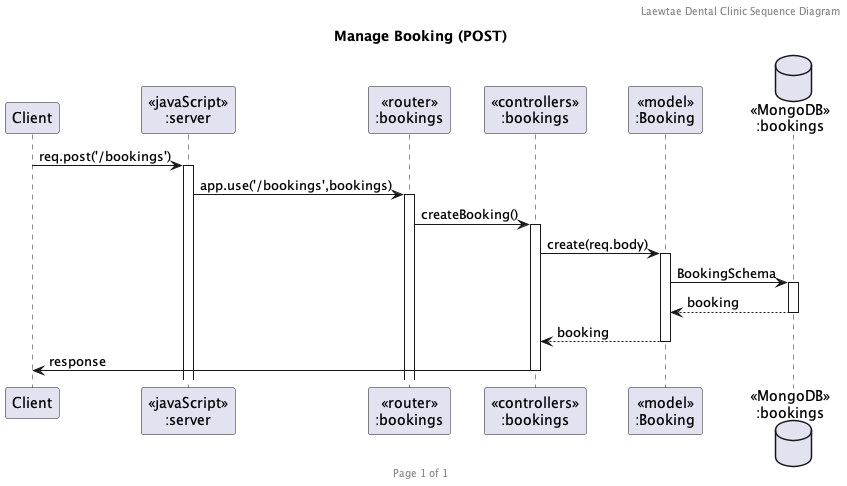

The diagram above was rendered by PlantUML. Its source (embedded in the PNG):
@startuml Manage Booking (POST)

header Laewtae Dental Clinic Sequence Diagram
footer Page %page% of %lastpage%
title "Manage Booking (POST)"

participant "Client" as client
participant "<<javaScript>>\n:server" as server
participant "<<router>>\n:bookings" as routerBookings
participant "<<controllers>>\n:bookings" as controllersBookings
participant "<<model>>\n:Booking" as modelBooking
database "<<MongoDB>>\n:bookings" as BookingsDatabase

client->server ++:req.post('/bookings')
server->routerBookings ++:app.use('/bookings',bookings)
routerBookings -> controllersBookings ++:createBooking()
controllersBookings->modelBooking ++:create(req.body)
modelBooking ->BookingsDatabase ++: BookingSchema
BookingsDatabase --> modelBooking --: booking
controllersBookings <-- modelBooking --:booking
controllersBookings->client --:response

@enduml